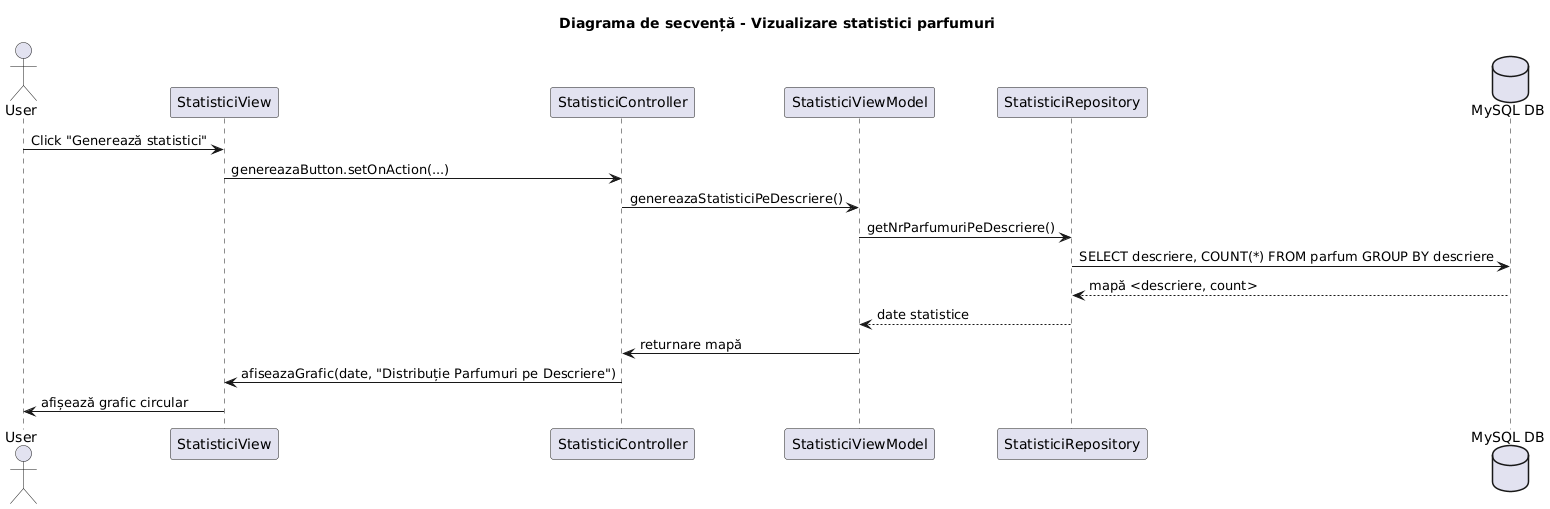

The diagram above was rendered by PlantUML. Its source (embedded in the PNG):
@startuml
actor User

participant StatisticiView
participant StatisticiController
participant StatisticiViewModel
participant StatisticiRepository
database "MySQL DB" as DB

title Diagrama de secvență - Vizualizare statistici parfumuri

User -> StatisticiView : Click "Generează statistici"
StatisticiView -> StatisticiController : genereazaButton.setOnAction(...)
StatisticiController -> StatisticiViewModel : genereazaStatisticiPeDescriere()
StatisticiViewModel -> StatisticiRepository : getNrParfumuriPeDescriere()
StatisticiRepository -> DB : SELECT descriere, COUNT(*) FROM parfum GROUP BY descriere
DB --> StatisticiRepository : mapă <descriere, count>
StatisticiRepository --> StatisticiViewModel : date statistice
StatisticiViewModel -> StatisticiController : returnare mapă
StatisticiController -> StatisticiView : afiseazaGrafic(date, "Distribuție Parfumuri pe Descriere")
StatisticiView -> User : afișează grafic circular
@enduml